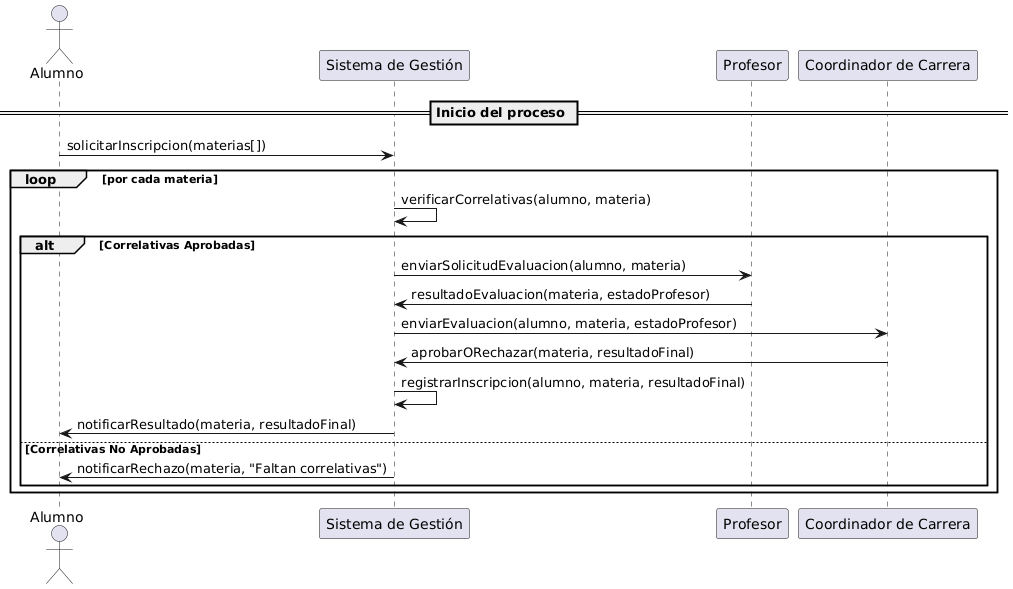

The diagram above was rendered by PlantUML. Its source (embedded in the PNG):
@startuml
actor Alumno
participant "Sistema de Gestión" as Sistema
participant Profesor
participant "Coordinador de Carrera" as Coordinador

== Inicio del proceso ==

Alumno -> Sistema : solicitarInscripcion(materias[])

loop por cada materia
    Sistema -> Sistema : verificarCorrelativas(alumno, materia)
    
    alt Correlativas Aprobadas
        Sistema -> Profesor : enviarSolicitudEvaluacion(alumno, materia)
        Profesor -> Sistema : resultadoEvaluacion(materia, estadoProfesor)

        Sistema -> Coordinador : enviarEvaluacion(alumno, materia, estadoProfesor)
        Coordinador -> Sistema : aprobarORechazar(materia, resultadoFinal)

        Sistema -> Sistema : registrarInscripcion(alumno, materia, resultadoFinal)
        Sistema -> Alumno : notificarResultado(materia, resultadoFinal)
    else Correlativas No Aprobadas
        Sistema -> Alumno : notificarRechazo(materia, "Faltan correlativas")
    end
end
@enduml